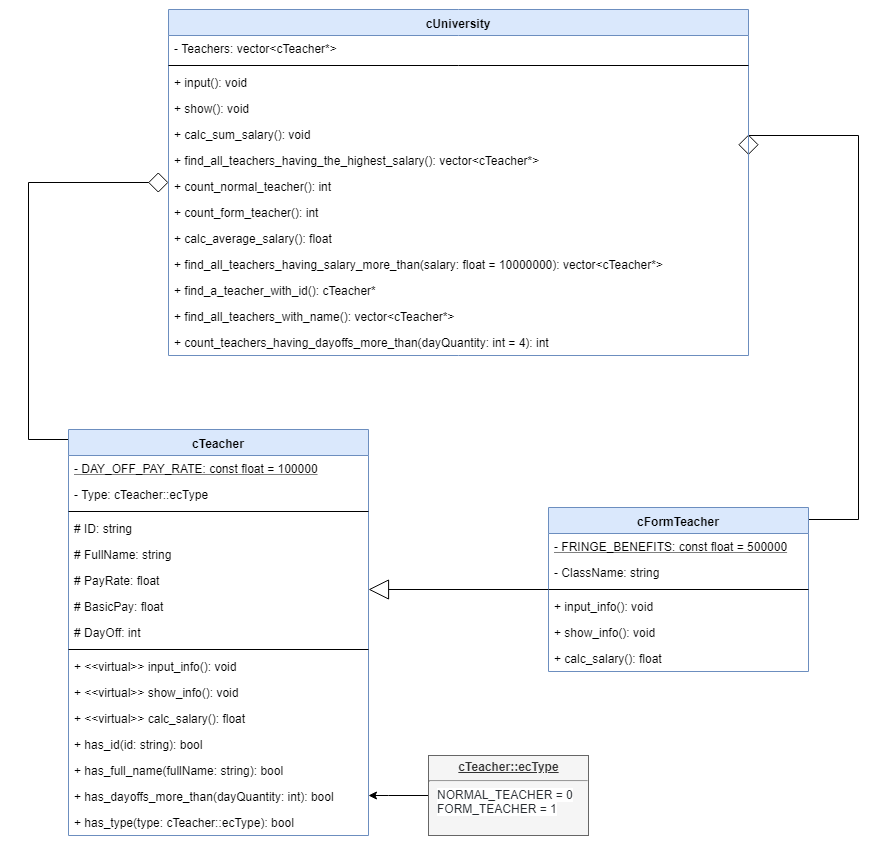

The diagram above was exported from draw.io. Its source (the exported page's mxGraphModel, read from the mxfile embedded in the PNG):
<mxGraphModel dx="852" dy="422" grid="1" gridSize="10" guides="1" tooltips="1" connect="1" arrows="1" fold="1" page="1" pageScale="1" pageWidth="1100" pageHeight="850" math="0" shadow="0">
  <root>
    <mxCell id="0" />
    <mxCell id="1" parent="0" />
    <mxCell id="ZVa3Pmu58LLgdYZ1K6To-34" style="edgeStyle=orthogonalEdgeStyle;rounded=0;orthogonalLoop=1;jettySize=auto;html=1;entryX=0;entryY=0.5;entryDx=0;entryDy=0;endArrow=diamond;endFill=0;endSize=18;startSize=18;" parent="1" source="ZVa3Pmu58LLgdYZ1K6To-1" target="ZVa3Pmu58LLgdYZ1K6To-20" edge="1">
      <mxGeometry relative="1" as="geometry">
        <Array as="points">
          <mxPoint x="150" y="460" />
          <mxPoint x="150" y="203" />
        </Array>
      </mxGeometry>
    </mxCell>
    <mxCell id="ZVa3Pmu58LLgdYZ1K6To-1" value="cTeacher" style="swimlane;fontStyle=1;align=center;verticalAlign=top;childLayout=stackLayout;horizontal=1;startSize=26;horizontalStack=0;resizeParent=1;resizeParentMax=0;resizeLast=0;collapsible=1;marginBottom=0;fillColor=#dae8fc;strokeColor=#6c8ebf;" parent="1" vertex="1">
      <mxGeometry x="190" y="450" width="300" height="406" as="geometry" />
    </mxCell>
    <mxCell id="ZVa3Pmu58LLgdYZ1K6To-2" value="- DAY_OFF_PAY_RATE: const float = 100000" style="text;strokeColor=none;fillColor=none;align=left;verticalAlign=top;spacingLeft=4;spacingRight=4;overflow=hidden;rotatable=0;points=[[0,0.5],[1,0.5]];portConstraint=eastwest;fontStyle=4" parent="ZVa3Pmu58LLgdYZ1K6To-1" vertex="1">
      <mxGeometry y="26" width="300" height="26" as="geometry" />
    </mxCell>
    <mxCell id="F0ixPLLrOuQJJVPhw9My-12" value="- Type: cTeacher::ecType" style="text;strokeColor=none;fillColor=none;align=left;verticalAlign=top;spacingLeft=4;spacingRight=4;overflow=hidden;rotatable=0;points=[[0,0.5],[1,0.5]];portConstraint=eastwest;fontStyle=0" parent="ZVa3Pmu58LLgdYZ1K6To-1" vertex="1">
      <mxGeometry y="52" width="300" height="26" as="geometry" />
    </mxCell>
    <mxCell id="ZVa3Pmu58LLgdYZ1K6To-3" value="" style="line;strokeWidth=1;fillColor=none;align=left;verticalAlign=middle;spacingTop=-1;spacingLeft=3;spacingRight=3;rotatable=0;labelPosition=right;points=[];portConstraint=eastwest;" parent="ZVa3Pmu58LLgdYZ1K6To-1" vertex="1">
      <mxGeometry y="78" width="300" height="8" as="geometry" />
    </mxCell>
    <mxCell id="ZVa3Pmu58LLgdYZ1K6To-4" value="# ID: string" style="text;strokeColor=none;fillColor=none;align=left;verticalAlign=top;spacingLeft=4;spacingRight=4;overflow=hidden;rotatable=0;points=[[0,0.5],[1,0.5]];portConstraint=eastwest;" parent="ZVa3Pmu58LLgdYZ1K6To-1" vertex="1">
      <mxGeometry y="86" width="300" height="26" as="geometry" />
    </mxCell>
    <mxCell id="ZVa3Pmu58LLgdYZ1K6To-5" value="# FullName: string" style="text;strokeColor=none;fillColor=none;align=left;verticalAlign=top;spacingLeft=4;spacingRight=4;overflow=hidden;rotatable=0;points=[[0,0.5],[1,0.5]];portConstraint=eastwest;" parent="ZVa3Pmu58LLgdYZ1K6To-1" vertex="1">
      <mxGeometry y="112" width="300" height="26" as="geometry" />
    </mxCell>
    <mxCell id="ZVa3Pmu58LLgdYZ1K6To-6" value="# PayRate: float" style="text;strokeColor=none;fillColor=none;align=left;verticalAlign=top;spacingLeft=4;spacingRight=4;overflow=hidden;rotatable=0;points=[[0,0.5],[1,0.5]];portConstraint=eastwest;" parent="ZVa3Pmu58LLgdYZ1K6To-1" vertex="1">
      <mxGeometry y="138" width="300" height="26" as="geometry" />
    </mxCell>
    <mxCell id="ZVa3Pmu58LLgdYZ1K6To-7" value="# BasicPay: float" style="text;strokeColor=none;fillColor=none;align=left;verticalAlign=top;spacingLeft=4;spacingRight=4;overflow=hidden;rotatable=0;points=[[0,0.5],[1,0.5]];portConstraint=eastwest;" parent="ZVa3Pmu58LLgdYZ1K6To-1" vertex="1">
      <mxGeometry y="164" width="300" height="26" as="geometry" />
    </mxCell>
    <mxCell id="ZVa3Pmu58LLgdYZ1K6To-8" value="# DayOff: int" style="text;strokeColor=none;fillColor=none;align=left;verticalAlign=top;spacingLeft=4;spacingRight=4;overflow=hidden;rotatable=0;points=[[0,0.5],[1,0.5]];portConstraint=eastwest;" parent="ZVa3Pmu58LLgdYZ1K6To-1" vertex="1">
      <mxGeometry y="190" width="300" height="26" as="geometry" />
    </mxCell>
    <mxCell id="ZVa3Pmu58LLgdYZ1K6To-12" value="" style="line;strokeWidth=1;fillColor=none;align=left;verticalAlign=middle;spacingTop=-1;spacingLeft=3;spacingRight=3;rotatable=0;labelPosition=right;points=[];portConstraint=eastwest;" parent="ZVa3Pmu58LLgdYZ1K6To-1" vertex="1">
      <mxGeometry y="216" width="300" height="8" as="geometry" />
    </mxCell>
    <mxCell id="ZVa3Pmu58LLgdYZ1K6To-9" value="+ &lt;&lt;virtual&gt;&gt; input_info(): void" style="text;strokeColor=none;fillColor=none;align=left;verticalAlign=top;spacingLeft=4;spacingRight=4;overflow=hidden;rotatable=0;points=[[0,0.5],[1,0.5]];portConstraint=eastwest;" parent="ZVa3Pmu58LLgdYZ1K6To-1" vertex="1">
      <mxGeometry y="224" width="300" height="26" as="geometry" />
    </mxCell>
    <mxCell id="ZVa3Pmu58LLgdYZ1K6To-10" value="+ &lt;&lt;virtual&gt;&gt; show_info(): void" style="text;strokeColor=none;fillColor=none;align=left;verticalAlign=top;spacingLeft=4;spacingRight=4;overflow=hidden;rotatable=0;points=[[0,0.5],[1,0.5]];portConstraint=eastwest;" parent="ZVa3Pmu58LLgdYZ1K6To-1" vertex="1">
      <mxGeometry y="250" width="300" height="26" as="geometry" />
    </mxCell>
    <mxCell id="ZVa3Pmu58LLgdYZ1K6To-11" value="+ &lt;&lt;virtual&gt;&gt; calc_salary(): float" style="text;strokeColor=none;fillColor=none;align=left;verticalAlign=top;spacingLeft=4;spacingRight=4;overflow=hidden;rotatable=0;points=[[0,0.5],[1,0.5]];portConstraint=eastwest;" parent="ZVa3Pmu58LLgdYZ1K6To-1" vertex="1">
      <mxGeometry y="276" width="300" height="26" as="geometry" />
    </mxCell>
    <mxCell id="F0ixPLLrOuQJJVPhw9My-13" value="+ has_id(id: string): bool" style="text;strokeColor=none;fillColor=none;align=left;verticalAlign=top;spacingLeft=4;spacingRight=4;overflow=hidden;rotatable=0;points=[[0,0.5],[1,0.5]];portConstraint=eastwest;" parent="ZVa3Pmu58LLgdYZ1K6To-1" vertex="1">
      <mxGeometry y="302" width="300" height="26" as="geometry" />
    </mxCell>
    <mxCell id="F0ixPLLrOuQJJVPhw9My-14" value="+ has_full_name(fullName: string): bool" style="text;strokeColor=none;fillColor=none;align=left;verticalAlign=top;spacingLeft=4;spacingRight=4;overflow=hidden;rotatable=0;points=[[0,0.5],[1,0.5]];portConstraint=eastwest;" parent="ZVa3Pmu58LLgdYZ1K6To-1" vertex="1">
      <mxGeometry y="328" width="300" height="26" as="geometry" />
    </mxCell>
    <mxCell id="F0ixPLLrOuQJJVPhw9My-15" value="+ has_dayoffs_more_than(dayQuantity: int): bool" style="text;strokeColor=none;fillColor=none;align=left;verticalAlign=top;spacingLeft=4;spacingRight=4;overflow=hidden;rotatable=0;points=[[0,0.5],[1,0.5]];portConstraint=eastwest;" parent="ZVa3Pmu58LLgdYZ1K6To-1" vertex="1">
      <mxGeometry y="354" width="300" height="26" as="geometry" />
    </mxCell>
    <mxCell id="F0ixPLLrOuQJJVPhw9My-16" value="+ has_type(type: cTeacher::ecType): bool" style="text;strokeColor=none;fillColor=none;align=left;verticalAlign=top;spacingLeft=4;spacingRight=4;overflow=hidden;rotatable=0;points=[[0,0.5],[1,0.5]];portConstraint=eastwest;" parent="ZVa3Pmu58LLgdYZ1K6To-1" vertex="1">
      <mxGeometry y="380" width="300" height="26" as="geometry" />
    </mxCell>
    <mxCell id="ZVa3Pmu58LLgdYZ1K6To-35" style="edgeStyle=orthogonalEdgeStyle;rounded=0;orthogonalLoop=1;jettySize=auto;html=1;entryX=1;entryY=0.5;entryDx=0;entryDy=0;endArrow=diamond;endFill=0;endSize=18;startSize=18;" parent="1" source="ZVa3Pmu58LLgdYZ1K6To-13" target="ZVa3Pmu58LLgdYZ1K6To-33" edge="1">
      <mxGeometry relative="1" as="geometry">
        <Array as="points">
          <mxPoint x="980" y="540" />
          <mxPoint x="980" y="156" />
        </Array>
      </mxGeometry>
    </mxCell>
    <mxCell id="ZVa3Pmu58LLgdYZ1K6To-36" style="edgeStyle=orthogonalEdgeStyle;rounded=0;orthogonalLoop=1;jettySize=auto;html=1;endArrow=block;endFill=0;endSize=18;startSize=18;" parent="1" source="ZVa3Pmu58LLgdYZ1K6To-13" target="ZVa3Pmu58LLgdYZ1K6To-1" edge="1">
      <mxGeometry relative="1" as="geometry">
        <Array as="points">
          <mxPoint x="670" y="650" />
        </Array>
      </mxGeometry>
    </mxCell>
    <mxCell id="ZVa3Pmu58LLgdYZ1K6To-13" value="cFormTeacher" style="swimlane;fontStyle=1;align=center;verticalAlign=top;childLayout=stackLayout;horizontal=1;startSize=26;horizontalStack=0;resizeParent=1;resizeParentMax=0;resizeLast=0;collapsible=1;marginBottom=0;fillColor=#dae8fc;strokeColor=#6c8ebf;" parent="1" vertex="1">
      <mxGeometry x="670" y="528" width="260" height="164" as="geometry" />
    </mxCell>
    <mxCell id="ZVa3Pmu58LLgdYZ1K6To-14" value="- FRINGE_BENEFITS: const float = 500000" style="text;strokeColor=none;fillColor=none;align=left;verticalAlign=top;spacingLeft=4;spacingRight=4;overflow=hidden;rotatable=0;points=[[0,0.5],[1,0.5]];portConstraint=eastwest;fontStyle=4" parent="ZVa3Pmu58LLgdYZ1K6To-13" vertex="1">
      <mxGeometry y="26" width="260" height="26" as="geometry" />
    </mxCell>
    <mxCell id="ZVa3Pmu58LLgdYZ1K6To-16" value="- ClassName: string" style="text;strokeColor=none;fillColor=none;align=left;verticalAlign=top;spacingLeft=4;spacingRight=4;overflow=hidden;rotatable=0;points=[[0,0.5],[1,0.5]];portConstraint=eastwest;" parent="ZVa3Pmu58LLgdYZ1K6To-13" vertex="1">
      <mxGeometry y="52" width="260" height="26" as="geometry" />
    </mxCell>
    <mxCell id="ZVa3Pmu58LLgdYZ1K6To-15" value="" style="line;strokeWidth=1;fillColor=none;align=left;verticalAlign=middle;spacingTop=-1;spacingLeft=3;spacingRight=3;rotatable=0;labelPosition=right;points=[];portConstraint=eastwest;" parent="ZVa3Pmu58LLgdYZ1K6To-13" vertex="1">
      <mxGeometry y="78" width="260" height="8" as="geometry" />
    </mxCell>
    <mxCell id="ZVa3Pmu58LLgdYZ1K6To-17" value="+ input_info(): void" style="text;strokeColor=none;fillColor=none;align=left;verticalAlign=top;spacingLeft=4;spacingRight=4;overflow=hidden;rotatable=0;points=[[0,0.5],[1,0.5]];portConstraint=eastwest;" parent="ZVa3Pmu58LLgdYZ1K6To-13" vertex="1">
      <mxGeometry y="86" width="260" height="26" as="geometry" />
    </mxCell>
    <mxCell id="ZVa3Pmu58LLgdYZ1K6To-18" value="+ show_info(): void" style="text;strokeColor=none;fillColor=none;align=left;verticalAlign=top;spacingLeft=4;spacingRight=4;overflow=hidden;rotatable=0;points=[[0,0.5],[1,0.5]];portConstraint=eastwest;" parent="ZVa3Pmu58LLgdYZ1K6To-13" vertex="1">
      <mxGeometry y="112" width="260" height="26" as="geometry" />
    </mxCell>
    <mxCell id="ZVa3Pmu58LLgdYZ1K6To-19" value="+ calc_salary(): float" style="text;strokeColor=none;fillColor=none;align=left;verticalAlign=top;spacingLeft=4;spacingRight=4;overflow=hidden;rotatable=0;points=[[0,0.5],[1,0.5]];portConstraint=eastwest;" parent="ZVa3Pmu58LLgdYZ1K6To-13" vertex="1">
      <mxGeometry y="138" width="260" height="26" as="geometry" />
    </mxCell>
    <mxCell id="ZVa3Pmu58LLgdYZ1K6To-20" value="cUniversity" style="swimlane;fontStyle=1;align=center;verticalAlign=top;childLayout=stackLayout;horizontal=1;startSize=26;horizontalStack=0;resizeParent=1;resizeParentMax=0;resizeLast=0;collapsible=1;marginBottom=0;fillColor=#dae8fc;strokeColor=#6c8ebf;" parent="1" vertex="1">
      <mxGeometry x="290" y="30" width="580" height="346" as="geometry" />
    </mxCell>
    <mxCell id="ZVa3Pmu58LLgdYZ1K6To-21" value="- Teachers: vector&lt;cTeacher*&gt;" style="text;strokeColor=none;fillColor=none;align=left;verticalAlign=top;spacingLeft=4;spacingRight=4;overflow=hidden;rotatable=0;points=[[0,0.5],[1,0.5]];portConstraint=eastwest;" parent="ZVa3Pmu58LLgdYZ1K6To-20" vertex="1">
      <mxGeometry y="26" width="580" height="26" as="geometry" />
    </mxCell>
    <mxCell id="F0ixPLLrOuQJJVPhw9My-11" value="" style="line;strokeWidth=1;fillColor=none;align=left;verticalAlign=middle;spacingTop=-1;spacingLeft=3;spacingRight=3;rotatable=0;labelPosition=right;points=[];portConstraint=eastwest;" parent="ZVa3Pmu58LLgdYZ1K6To-20" vertex="1">
      <mxGeometry y="52" width="580" height="8" as="geometry" />
    </mxCell>
    <mxCell id="ZVa3Pmu58LLgdYZ1K6To-23" value="+ input(): void" style="text;strokeColor=none;fillColor=none;align=left;verticalAlign=top;spacingLeft=4;spacingRight=4;overflow=hidden;rotatable=0;points=[[0,0.5],[1,0.5]];portConstraint=eastwest;" parent="ZVa3Pmu58LLgdYZ1K6To-20" vertex="1">
      <mxGeometry y="60" width="580" height="26" as="geometry" />
    </mxCell>
    <mxCell id="ZVa3Pmu58LLgdYZ1K6To-32" value="+ show(): void" style="text;strokeColor=none;fillColor=none;align=left;verticalAlign=top;spacingLeft=4;spacingRight=4;overflow=hidden;rotatable=0;points=[[0,0.5],[1,0.5]];portConstraint=eastwest;" parent="ZVa3Pmu58LLgdYZ1K6To-20" vertex="1">
      <mxGeometry y="86" width="580" height="26" as="geometry" />
    </mxCell>
    <mxCell id="ZVa3Pmu58LLgdYZ1K6To-33" value="+ calc_sum_salary(): void" style="text;strokeColor=none;fillColor=none;align=left;verticalAlign=top;spacingLeft=4;spacingRight=4;overflow=hidden;rotatable=0;points=[[0,0.5],[1,0.5]];portConstraint=eastwest;" parent="ZVa3Pmu58LLgdYZ1K6To-20" vertex="1">
      <mxGeometry y="112" width="580" height="26" as="geometry" />
    </mxCell>
    <mxCell id="F0ixPLLrOuQJJVPhw9My-1" value="+ find_all_teachers_having_the_highest_salary(): vector&lt;cTeacher*&gt;" style="text;strokeColor=none;fillColor=none;align=left;verticalAlign=top;spacingLeft=4;spacingRight=4;overflow=hidden;rotatable=0;points=[[0,0.5],[1,0.5]];portConstraint=eastwest;" parent="ZVa3Pmu58LLgdYZ1K6To-20" vertex="1">
      <mxGeometry y="138" width="580" height="26" as="geometry" />
    </mxCell>
    <mxCell id="F0ixPLLrOuQJJVPhw9My-2" value="+ count_normal_teacher(): int" style="text;strokeColor=none;fillColor=none;align=left;verticalAlign=top;spacingLeft=4;spacingRight=4;overflow=hidden;rotatable=0;points=[[0,0.5],[1,0.5]];portConstraint=eastwest;" parent="ZVa3Pmu58LLgdYZ1K6To-20" vertex="1">
      <mxGeometry y="164" width="580" height="26" as="geometry" />
    </mxCell>
    <mxCell id="F0ixPLLrOuQJJVPhw9My-3" value="+ count_form_teacher(): int" style="text;strokeColor=none;fillColor=none;align=left;verticalAlign=top;spacingLeft=4;spacingRight=4;overflow=hidden;rotatable=0;points=[[0,0.5],[1,0.5]];portConstraint=eastwest;" parent="ZVa3Pmu58LLgdYZ1K6To-20" vertex="1">
      <mxGeometry y="190" width="580" height="26" as="geometry" />
    </mxCell>
    <mxCell id="F0ixPLLrOuQJJVPhw9My-4" value="+ calc_average_salary(): float" style="text;strokeColor=none;fillColor=none;align=left;verticalAlign=top;spacingLeft=4;spacingRight=4;overflow=hidden;rotatable=0;points=[[0,0.5],[1,0.5]];portConstraint=eastwest;" parent="ZVa3Pmu58LLgdYZ1K6To-20" vertex="1">
      <mxGeometry y="216" width="580" height="26" as="geometry" />
    </mxCell>
    <mxCell id="F0ixPLLrOuQJJVPhw9My-5" value="+ find_all_teachers_having_salary_more_than(salary: float = 10000000): vector&lt;cTeacher*&gt;" style="text;strokeColor=none;fillColor=none;align=left;verticalAlign=top;spacingLeft=4;spacingRight=4;overflow=hidden;rotatable=0;points=[[0,0.5],[1,0.5]];portConstraint=eastwest;" parent="ZVa3Pmu58LLgdYZ1K6To-20" vertex="1">
      <mxGeometry y="242" width="580" height="26" as="geometry" />
    </mxCell>
    <mxCell id="F0ixPLLrOuQJJVPhw9My-6" value="+ find_a_teacher_with_id(): cTeacher*&#10;" style="text;strokeColor=none;fillColor=none;align=left;verticalAlign=top;spacingLeft=4;spacingRight=4;overflow=hidden;rotatable=0;points=[[0,0.5],[1,0.5]];portConstraint=eastwest;" parent="ZVa3Pmu58LLgdYZ1K6To-20" vertex="1">
      <mxGeometry y="268" width="580" height="26" as="geometry" />
    </mxCell>
    <mxCell id="F0ixPLLrOuQJJVPhw9My-9" value="+ find_all_teachers_with_name(): vector&lt;cTeacher*&gt;" style="text;strokeColor=none;fillColor=none;align=left;verticalAlign=top;spacingLeft=4;spacingRight=4;overflow=hidden;rotatable=0;points=[[0,0.5],[1,0.5]];portConstraint=eastwest;" parent="ZVa3Pmu58LLgdYZ1K6To-20" vertex="1">
      <mxGeometry y="294" width="580" height="26" as="geometry" />
    </mxCell>
    <mxCell id="F0ixPLLrOuQJJVPhw9My-10" value="+ count_teachers_having_dayoffs_more_than(dayQuantity: int = 4): int" style="text;strokeColor=none;fillColor=none;align=left;verticalAlign=top;spacingLeft=4;spacingRight=4;overflow=hidden;rotatable=0;points=[[0,0.5],[1,0.5]];portConstraint=eastwest;" parent="ZVa3Pmu58LLgdYZ1K6To-20" vertex="1">
      <mxGeometry y="320" width="580" height="26" as="geometry" />
    </mxCell>
    <mxCell id="F0ixPLLrOuQJJVPhw9My-18" style="edgeStyle=orthogonalEdgeStyle;rounded=0;orthogonalLoop=1;jettySize=auto;html=1;" parent="1" source="F0ixPLLrOuQJJVPhw9My-17" target="ZVa3Pmu58LLgdYZ1K6To-1" edge="1">
      <mxGeometry relative="1" as="geometry">
        <Array as="points">
          <mxPoint x="510" y="816" />
          <mxPoint x="510" y="816" />
        </Array>
      </mxGeometry>
    </mxCell>
    <mxCell id="F0ixPLLrOuQJJVPhw9My-17" value="&lt;p style=&quot;margin: 0px ; margin-top: 4px ; text-align: center ; text-decoration: underline&quot;&gt;&lt;b&gt;cTeacher::ecType&lt;/b&gt;&lt;/p&gt;&lt;hr&gt;&lt;p style=&quot;margin: 0px ; margin-left: 8px&quot;&gt;&lt;span style=&quot;color: rgb(36 , 41 , 46) ; font-family: , &amp;#34;consolas&amp;#34; , &amp;#34;liberation mono&amp;#34; , &amp;#34;menlo&amp;#34; , &amp;#34;courier&amp;#34; , monospace ; white-space: pre ; background-color: rgb(255 , 255 , 255)&quot;&gt;NORMAL_TEACHER = 0&lt;/span&gt;&lt;br&gt;&lt;/p&gt;&lt;p style=&quot;margin: 0px ; margin-left: 8px&quot;&gt;&lt;span style=&quot;color: rgb(36 , 41 , 46) ; font-family: , &amp;#34;consolas&amp;#34; , &amp;#34;liberation mono&amp;#34; , &amp;#34;menlo&amp;#34; , &amp;#34;courier&amp;#34; , monospace ; white-space: pre ; background-color: rgb(255 , 255 , 255)&quot;&gt;FORM_TEACHER = 1&lt;/span&gt;&lt;span style=&quot;color: rgb(36 , 41 , 46) ; font-family: , &amp;#34;consolas&amp;#34; , &amp;#34;liberation mono&amp;#34; , &amp;#34;menlo&amp;#34; , &amp;#34;courier&amp;#34; , monospace ; white-space: pre ; background-color: rgb(255 , 255 , 255)&quot;&gt;&lt;br&gt;&lt;/span&gt;&lt;/p&gt;" style="verticalAlign=top;align=left;overflow=fill;fontSize=12;fontFamily=Helvetica;html=1;fillColor=#f5f5f5;strokeColor=#666666;fontColor=#333333;" parent="1" vertex="1">
      <mxGeometry x="550" y="776" width="160" height="80" as="geometry" />
    </mxCell>
  </root>
</mxGraphModel>